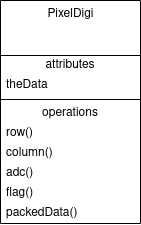

The diagram above was exported from draw.io. Its source (the exported page's mxGraphModel, read from the mxfile embedded in the PNG):
<mxGraphModel dx="677" dy="1446" grid="1" gridSize="10" guides="1" tooltips="1" connect="1" arrows="1" fold="1" page="1" pageScale="1" pageWidth="850" pageHeight="1100" math="0" shadow="0">
  <root>
    <mxCell id="0" />
    <mxCell id="1" parent="0" />
    <mxCell id="2" value="PixelDigi" style="swimlane;fontStyle=0;align=center;verticalAlign=top;childLayout=stackLayout;horizontal=1;startSize=55;horizontalStack=0;resizeParent=1;resizeParentMax=0;resizeLast=0;collapsible=0;marginBottom=0;html=1;" vertex="1" parent="1">
      <mxGeometry x="880" y="-900" width="140" height="223" as="geometry" />
    </mxCell>
    <mxCell id="3" value="attributes" style="text;html=1;strokeColor=none;fillColor=none;align=center;verticalAlign=middle;spacingLeft=4;spacingRight=4;overflow=hidden;rotatable=0;points=[[0,0.5],[1,0.5]];portConstraint=eastwest;" vertex="1" parent="2">
      <mxGeometry y="55" width="140" height="20" as="geometry" />
    </mxCell>
    <mxCell id="4" value="theData" style="text;html=1;strokeColor=none;fillColor=none;align=left;verticalAlign=middle;spacingLeft=4;spacingRight=4;overflow=hidden;rotatable=0;points=[[0,0.5],[1,0.5]];portConstraint=eastwest;" vertex="1" parent="2">
      <mxGeometry y="75" width="140" height="20" as="geometry" />
    </mxCell>
    <mxCell id="5" value="" style="line;strokeWidth=1;fillColor=none;align=left;verticalAlign=middle;spacingTop=-1;spacingLeft=3;spacingRight=3;rotatable=0;labelPosition=right;points=[];portConstraint=eastwest;" vertex="1" parent="2">
      <mxGeometry y="95" width="140" height="8" as="geometry" />
    </mxCell>
    <mxCell id="6" value="operations" style="text;html=1;strokeColor=none;fillColor=none;align=center;verticalAlign=middle;spacingLeft=4;spacingRight=4;overflow=hidden;rotatable=0;points=[[0,0.5],[1,0.5]];portConstraint=eastwest;" vertex="1" parent="2">
      <mxGeometry y="103" width="140" height="20" as="geometry" />
    </mxCell>
    <mxCell id="7" value="row()" style="text;html=1;strokeColor=none;fillColor=none;align=left;verticalAlign=middle;spacingLeft=4;spacingRight=4;overflow=hidden;rotatable=0;points=[[0,0.5],[1,0.5]];portConstraint=eastwest;" vertex="1" parent="2">
      <mxGeometry y="123" width="140" height="20" as="geometry" />
    </mxCell>
    <mxCell id="8" value="column()" style="text;html=1;strokeColor=none;fillColor=none;align=left;verticalAlign=middle;spacingLeft=4;spacingRight=4;overflow=hidden;rotatable=0;points=[[0,0.5],[1,0.5]];portConstraint=eastwest;" vertex="1" parent="2">
      <mxGeometry y="143" width="140" height="20" as="geometry" />
    </mxCell>
    <mxCell id="9" value="adc()" style="text;html=1;strokeColor=none;fillColor=none;align=left;verticalAlign=middle;spacingLeft=4;spacingRight=4;overflow=hidden;rotatable=0;points=[[0,0.5],[1,0.5]];portConstraint=eastwest;" vertex="1" parent="2">
      <mxGeometry y="163" width="140" height="20" as="geometry" />
    </mxCell>
    <mxCell id="10" value="flag()" style="text;html=1;strokeColor=none;fillColor=none;align=left;verticalAlign=middle;spacingLeft=4;spacingRight=4;overflow=hidden;rotatable=0;points=[[0,0.5],[1,0.5]];portConstraint=eastwest;" vertex="1" parent="2">
      <mxGeometry y="183" width="140" height="20" as="geometry" />
    </mxCell>
    <mxCell id="11" value="packedData()" style="text;html=1;strokeColor=none;fillColor=none;align=left;verticalAlign=middle;spacingLeft=4;spacingRight=4;overflow=hidden;rotatable=0;points=[[0,0.5],[1,0.5]];portConstraint=eastwest;" vertex="1" parent="2">
      <mxGeometry y="203" width="140" height="20" as="geometry" />
    </mxCell>
  </root>
</mxGraphModel>